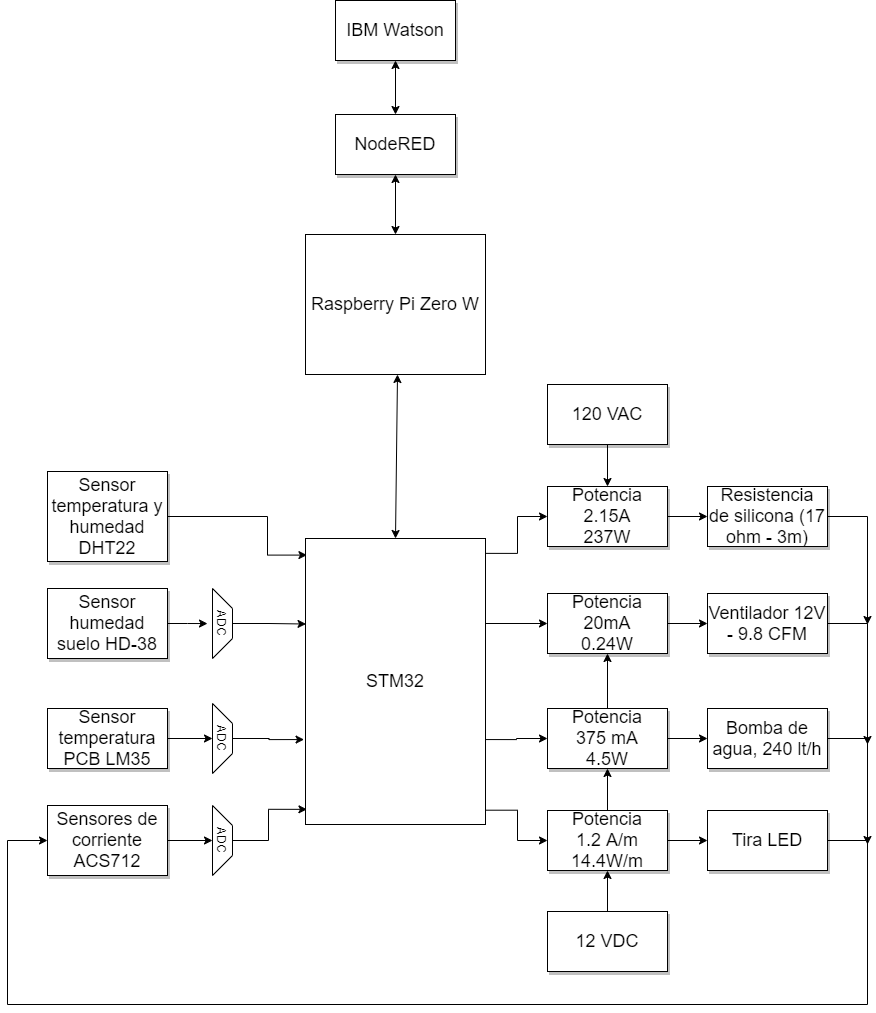

The diagram above was exported from draw.io. Its source (the exported page's mxGraphModel, read from the mxfile embedded in the PNG):
<mxGraphModel dx="1038" dy="580" grid="1" gridSize="10" guides="1" tooltips="1" connect="1" arrows="1" fold="1" page="1" pageScale="1.5" pageWidth="1169" pageHeight="826" background="#ffffff" math="0" shadow="0">
  <root>
    <mxCell id="0" style=";html=1;" />
    <mxCell id="1" style=";html=1;" parent="0" />
    <mxCell id="dRv3w9ErV4t2CiY7rbh_-24" style="edgeStyle=orthogonalEdgeStyle;rounded=0;orthogonalLoop=1;jettySize=auto;html=1;exitX=0.5;exitY=0;exitDx=0;exitDy=0;entryX=0.5;entryY=1;entryDx=0;entryDy=0;" parent="1" source="dRv3w9ErV4t2CiY7rbh_-16" target="dRv3w9ErV4t2CiY7rbh_-15" edge="1">
      <mxGeometry relative="1" as="geometry" />
    </mxCell>
    <mxCell id="O_2c1CGvPYR3k6567G5d-22" style="edgeStyle=orthogonalEdgeStyle;rounded=0;orthogonalLoop=1;jettySize=auto;html=1;exitX=1;exitY=0.5;exitDx=0;exitDy=0;" parent="1" source="3a17f1ce550125da-4" edge="1">
      <mxGeometry relative="1" as="geometry">
        <mxPoint x="1307" y="862" as="targetPoint" />
      </mxGeometry>
    </mxCell>
    <mxCell id="3a17f1ce550125da-4" value="Ventilador 12V - 9.8 CFM" style="whiteSpace=wrap;html=1;shadow=1;fontSize=18;" parent="1" vertex="1">
      <mxGeometry x="1147" y="711" width="120" height="60" as="geometry" />
    </mxCell>
    <mxCell id="O_2c1CGvPYR3k6567G5d-21" style="edgeStyle=orthogonalEdgeStyle;rounded=0;orthogonalLoop=1;jettySize=auto;html=1;exitX=1;exitY=0.5;exitDx=0;exitDy=0;" parent="1" source="3a17f1ce550125da-5" edge="1">
      <mxGeometry relative="1" as="geometry">
        <mxPoint x="1307" y="962" as="targetPoint" />
      </mxGeometry>
    </mxCell>
    <mxCell id="3a17f1ce550125da-5" value="Bomba de agua, 240 lt/h" style="whiteSpace=wrap;html=1;shadow=1;fontSize=18;" parent="1" vertex="1">
      <mxGeometry x="1147" y="826" width="120" height="60" as="geometry" />
    </mxCell>
    <mxCell id="O_2c1CGvPYR3k6567G5d-23" style="edgeStyle=orthogonalEdgeStyle;rounded=0;orthogonalLoop=1;jettySize=auto;html=1;exitX=1;exitY=0.5;exitDx=0;exitDy=0;" parent="1" source="3a17f1ce550125da-6" edge="1">
      <mxGeometry relative="1" as="geometry">
        <mxPoint x="1307" y="742" as="targetPoint" />
      </mxGeometry>
    </mxCell>
    <mxCell id="3a17f1ce550125da-6" value="Resistencia de silicona (17 ohm - 3m)" style="whiteSpace=wrap;html=1;shadow=1;fontSize=18;" parent="1" vertex="1">
      <mxGeometry x="1147" y="604" width="120" height="60" as="geometry" />
    </mxCell>
    <mxCell id="O_2c1CGvPYR3k6567G5d-20" style="edgeStyle=orthogonalEdgeStyle;rounded=0;orthogonalLoop=1;jettySize=auto;html=1;exitX=1;exitY=0.5;exitDx=0;exitDy=0;entryX=0;entryY=0.5;entryDx=0;entryDy=0;" parent="1" source="3a17f1ce550125da-7" target="dRv3w9ErV4t2CiY7rbh_-46" edge="1">
      <mxGeometry relative="1" as="geometry">
        <Array as="points">
          <mxPoint x="1307" y="958" />
          <mxPoint x="1307" y="1122" />
          <mxPoint x="447" y="1122" />
          <mxPoint x="447" y="958" />
        </Array>
      </mxGeometry>
    </mxCell>
    <mxCell id="3a17f1ce550125da-7" value="Tira LED" style="whiteSpace=wrap;html=1;shadow=1;fontSize=18;" parent="1" vertex="1">
      <mxGeometry x="1147" y="928" width="120" height="60" as="geometry" />
    </mxCell>
    <mxCell id="dRv3w9ErV4t2CiY7rbh_-38" style="edgeStyle=orthogonalEdgeStyle;rounded=0;orthogonalLoop=1;jettySize=auto;html=1;exitX=1;exitY=0.5;exitDx=0;exitDy=0;" parent="1" source="3a17f1ce550125da-9" edge="1">
      <mxGeometry relative="1" as="geometry">
        <mxPoint x="647" y="741.0588235294117" as="targetPoint" />
      </mxGeometry>
    </mxCell>
    <mxCell id="3a17f1ce550125da-9" value="Sensor humedad suelo HD-38" style="whiteSpace=wrap;html=1;shadow=1;fontSize=18;" parent="1" vertex="1">
      <mxGeometry x="487" y="706" width="120" height="70" as="geometry" />
    </mxCell>
    <mxCell id="O_2c1CGvPYR3k6567G5d-6" style="edgeStyle=orthogonalEdgeStyle;rounded=0;orthogonalLoop=1;jettySize=auto;html=1;exitX=1;exitY=0.5;exitDx=0;exitDy=0;entryX=0.008;entryY=0.058;entryDx=0;entryDy=0;entryPerimeter=0;" parent="1" source="dRv3w9ErV4t2CiY7rbh_-4" target="BEsJ3OrUn8KRoM-97_5C-1" edge="1">
      <mxGeometry relative="1" as="geometry">
        <Array as="points">
          <mxPoint x="707" y="634" />
          <mxPoint x="707" y="673" />
        </Array>
      </mxGeometry>
    </mxCell>
    <mxCell id="dRv3w9ErV4t2CiY7rbh_-4" value="Sensor temperatura y humedad DHT22" style="whiteSpace=wrap;html=1;shadow=1;fontSize=18;" parent="1" vertex="1">
      <mxGeometry x="487" y="589" width="120" height="90" as="geometry" />
    </mxCell>
    <mxCell id="dRv3w9ErV4t2CiY7rbh_-39" style="edgeStyle=orthogonalEdgeStyle;rounded=0;orthogonalLoop=1;jettySize=auto;html=1;exitX=1;exitY=0.5;exitDx=0;exitDy=0;entryX=0.5;entryY=1;entryDx=0;entryDy=0;" parent="1" source="dRv3w9ErV4t2CiY7rbh_-7" target="dRv3w9ErV4t2CiY7rbh_-12" edge="1">
      <mxGeometry relative="1" as="geometry" />
    </mxCell>
    <mxCell id="dRv3w9ErV4t2CiY7rbh_-7" value="Sensor temperatura PCB LM35" style="whiteSpace=wrap;html=1;shadow=1;fontSize=18;" parent="1" vertex="1">
      <mxGeometry x="487" y="826" width="120" height="60" as="geometry" />
    </mxCell>
    <mxCell id="O_2c1CGvPYR3k6567G5d-3" style="edgeStyle=orthogonalEdgeStyle;rounded=0;orthogonalLoop=1;jettySize=auto;html=1;exitX=0.5;exitY=0;exitDx=0;exitDy=0;entryX=0.003;entryY=0.299;entryDx=0;entryDy=0;entryPerimeter=0;" parent="1" source="dRv3w9ErV4t2CiY7rbh_-11" target="BEsJ3OrUn8KRoM-97_5C-1" edge="1">
      <mxGeometry relative="1" as="geometry" />
    </mxCell>
    <mxCell id="dRv3w9ErV4t2CiY7rbh_-11" value="ADC" style="shape=trapezoid;perimeter=trapezoidPerimeter;whiteSpace=wrap;html=1;fixedSize=1;rotation=90;" parent="1" vertex="1">
      <mxGeometry x="627" y="731" width="70" height="20" as="geometry" />
    </mxCell>
    <mxCell id="O_2c1CGvPYR3k6567G5d-4" style="edgeStyle=orthogonalEdgeStyle;rounded=0;orthogonalLoop=1;jettySize=auto;html=1;exitX=0.5;exitY=0;exitDx=0;exitDy=0;entryX=-0.008;entryY=0.703;entryDx=0;entryDy=0;entryPerimeter=0;" parent="1" source="dRv3w9ErV4t2CiY7rbh_-12" target="BEsJ3OrUn8KRoM-97_5C-1" edge="1">
      <mxGeometry relative="1" as="geometry" />
    </mxCell>
    <mxCell id="dRv3w9ErV4t2CiY7rbh_-12" value="ADC" style="shape=trapezoid;perimeter=trapezoidPerimeter;whiteSpace=wrap;html=1;fixedSize=1;rotation=90;" parent="1" vertex="1">
      <mxGeometry x="627" y="846" width="70" height="20" as="geometry" />
    </mxCell>
    <mxCell id="dRv3w9ErV4t2CiY7rbh_-35" style="edgeStyle=orthogonalEdgeStyle;rounded=0;orthogonalLoop=1;jettySize=auto;html=1;exitX=1;exitY=0.5;exitDx=0;exitDy=0;entryX=0;entryY=0.5;entryDx=0;entryDy=0;" parent="1" source="dRv3w9ErV4t2CiY7rbh_-15" target="3a17f1ce550125da-4" edge="1">
      <mxGeometry relative="1" as="geometry" />
    </mxCell>
    <mxCell id="dRv3w9ErV4t2CiY7rbh_-15" value="Potencia&lt;br&gt;20mA&lt;br&gt;0.24W" style="whiteSpace=wrap;html=1;shadow=1;fontSize=18;" parent="1" vertex="1">
      <mxGeometry x="987" y="711" width="120" height="60" as="geometry" />
    </mxCell>
    <mxCell id="dRv3w9ErV4t2CiY7rbh_-25" style="edgeStyle=orthogonalEdgeStyle;rounded=0;orthogonalLoop=1;jettySize=auto;html=1;exitX=0.5;exitY=0;exitDx=0;exitDy=0;entryX=0.5;entryY=1;entryDx=0;entryDy=0;" parent="1" source="dRv3w9ErV4t2CiY7rbh_-18" target="dRv3w9ErV4t2CiY7rbh_-16" edge="1">
      <mxGeometry relative="1" as="geometry" />
    </mxCell>
    <mxCell id="dRv3w9ErV4t2CiY7rbh_-36" style="edgeStyle=orthogonalEdgeStyle;rounded=0;orthogonalLoop=1;jettySize=auto;html=1;exitX=1;exitY=0.5;exitDx=0;exitDy=0;" parent="1" source="dRv3w9ErV4t2CiY7rbh_-16" target="3a17f1ce550125da-5" edge="1">
      <mxGeometry relative="1" as="geometry" />
    </mxCell>
    <mxCell id="dRv3w9ErV4t2CiY7rbh_-16" value="Potencia&lt;br&gt;375 mA&lt;br&gt;4.5W" style="whiteSpace=wrap;html=1;shadow=1;fontSize=18;" parent="1" vertex="1">
      <mxGeometry x="987" y="826" width="120" height="60" as="geometry" />
    </mxCell>
    <mxCell id="dRv3w9ErV4t2CiY7rbh_-32" style="edgeStyle=orthogonalEdgeStyle;rounded=0;orthogonalLoop=1;jettySize=auto;html=1;exitX=1;exitY=0.5;exitDx=0;exitDy=0;entryX=0;entryY=0.5;entryDx=0;entryDy=0;" parent="1" source="dRv3w9ErV4t2CiY7rbh_-17" target="3a17f1ce550125da-6" edge="1">
      <mxGeometry relative="1" as="geometry" />
    </mxCell>
    <mxCell id="dRv3w9ErV4t2CiY7rbh_-17" value="Potencia&lt;br&gt;2.15A&lt;br&gt;237W" style="whiteSpace=wrap;html=1;shadow=1;fontSize=18;" parent="1" vertex="1">
      <mxGeometry x="987" y="604" width="120" height="60" as="geometry" />
    </mxCell>
    <mxCell id="dRv3w9ErV4t2CiY7rbh_-37" style="edgeStyle=orthogonalEdgeStyle;rounded=0;orthogonalLoop=1;jettySize=auto;html=1;exitX=1;exitY=0.5;exitDx=0;exitDy=0;entryX=0;entryY=0.5;entryDx=0;entryDy=0;" parent="1" source="dRv3w9ErV4t2CiY7rbh_-18" target="3a17f1ce550125da-7" edge="1">
      <mxGeometry relative="1" as="geometry" />
    </mxCell>
    <mxCell id="dRv3w9ErV4t2CiY7rbh_-18" value="Potencia&lt;br&gt;1.2 A/m&lt;br&gt;14.4W/m" style="whiteSpace=wrap;html=1;shadow=1;fontSize=18;" parent="1" vertex="1">
      <mxGeometry x="987" y="928" width="120" height="60" as="geometry" />
    </mxCell>
    <mxCell id="O_2c1CGvPYR3k6567G5d-17" style="edgeStyle=orthogonalEdgeStyle;rounded=0;orthogonalLoop=1;jettySize=auto;html=1;" parent="1" source="dRv3w9ErV4t2CiY7rbh_-19" target="dRv3w9ErV4t2CiY7rbh_-17" edge="1">
      <mxGeometry relative="1" as="geometry" />
    </mxCell>
    <mxCell id="dRv3w9ErV4t2CiY7rbh_-19" value="120 VAC" style="whiteSpace=wrap;html=1;shadow=1;fontSize=18;" parent="1" vertex="1">
      <mxGeometry x="987" y="502" width="120" height="60" as="geometry" />
    </mxCell>
    <mxCell id="O_2c1CGvPYR3k6567G5d-2" style="edgeStyle=orthogonalEdgeStyle;rounded=0;orthogonalLoop=1;jettySize=auto;html=1;exitX=1;exitY=0.5;exitDx=0;exitDy=0;entryX=0.5;entryY=1;entryDx=0;entryDy=0;" parent="1" source="dRv3w9ErV4t2CiY7rbh_-46" target="O_2c1CGvPYR3k6567G5d-1" edge="1">
      <mxGeometry relative="1" as="geometry" />
    </mxCell>
    <mxCell id="dRv3w9ErV4t2CiY7rbh_-46" value="Sensores de corriente&lt;br&gt;ACS712" style="whiteSpace=wrap;html=1;shadow=1;fontSize=18;" parent="1" vertex="1">
      <mxGeometry x="487" y="923" width="120" height="70" as="geometry" />
    </mxCell>
    <mxCell id="O_2c1CGvPYR3k6567G5d-9" style="edgeStyle=orthogonalEdgeStyle;rounded=0;orthogonalLoop=1;jettySize=auto;html=1;exitX=1.002;exitY=0.052;exitDx=0;exitDy=0;exitPerimeter=0;entryX=0;entryY=0.5;entryDx=0;entryDy=0;" parent="1" source="BEsJ3OrUn8KRoM-97_5C-1" target="dRv3w9ErV4t2CiY7rbh_-17" edge="1">
      <mxGeometry relative="1" as="geometry">
        <Array as="points">
          <mxPoint x="957" y="671" />
          <mxPoint x="957" y="634" />
        </Array>
      </mxGeometry>
    </mxCell>
    <mxCell id="O_2c1CGvPYR3k6567G5d-10" style="edgeStyle=orthogonalEdgeStyle;rounded=0;orthogonalLoop=1;jettySize=auto;html=1;entryX=0;entryY=0.5;entryDx=0;entryDy=0;" parent="1" target="dRv3w9ErV4t2CiY7rbh_-15" edge="1">
      <mxGeometry relative="1" as="geometry">
        <mxPoint x="925" y="741" as="sourcePoint" />
      </mxGeometry>
    </mxCell>
    <mxCell id="O_2c1CGvPYR3k6567G5d-11" style="edgeStyle=orthogonalEdgeStyle;rounded=0;orthogonalLoop=1;jettySize=auto;html=1;exitX=1.002;exitY=0.703;exitDx=0;exitDy=0;entryX=0;entryY=0.5;entryDx=0;entryDy=0;exitPerimeter=0;" parent="1" source="BEsJ3OrUn8KRoM-97_5C-1" target="dRv3w9ErV4t2CiY7rbh_-16" edge="1">
      <mxGeometry relative="1" as="geometry" />
    </mxCell>
    <mxCell id="O_2c1CGvPYR3k6567G5d-13" style="edgeStyle=orthogonalEdgeStyle;rounded=0;orthogonalLoop=1;jettySize=auto;html=1;exitX=1.002;exitY=0.95;exitDx=0;exitDy=0;entryX=0;entryY=0.5;entryDx=0;entryDy=0;exitPerimeter=0;" parent="1" source="BEsJ3OrUn8KRoM-97_5C-1" target="dRv3w9ErV4t2CiY7rbh_-18" edge="1">
      <mxGeometry relative="1" as="geometry">
        <Array as="points">
          <mxPoint x="957" y="928" />
          <mxPoint x="957" y="958" />
        </Array>
      </mxGeometry>
    </mxCell>
    <object label="&lt;font style=&quot;font-size: 18px&quot;&gt;STM32&lt;/font&gt;" id="BEsJ3OrUn8KRoM-97_5C-1">
      <mxCell style="rounded=0;whiteSpace=wrap;html=1;glass=0;sketch=0;shadow=0;" parent="1" vertex="1">
        <mxGeometry x="745" y="656" width="180" height="286" as="geometry" />
      </mxCell>
    </object>
    <mxCell id="BEsJ3OrUn8KRoM-97_5C-2" value="&lt;font style=&quot;font-size: 18px&quot;&gt;Raspberry Pi Zero W&lt;/font&gt;" style="rounded=0;whiteSpace=wrap;html=1;" parent="1" vertex="1">
      <mxGeometry x="745" y="352" width="180" height="140" as="geometry" />
    </mxCell>
    <mxCell id="O_2c1CGvPYR3k6567G5d-5" style="edgeStyle=orthogonalEdgeStyle;rounded=0;orthogonalLoop=1;jettySize=auto;html=1;exitX=0.5;exitY=0;exitDx=0;exitDy=0;entryX=0.008;entryY=0.947;entryDx=0;entryDy=0;entryPerimeter=0;" parent="1" source="O_2c1CGvPYR3k6567G5d-1" target="BEsJ3OrUn8KRoM-97_5C-1" edge="1">
      <mxGeometry relative="1" as="geometry">
        <mxPoint x="741" y="927" as="targetPoint" />
        <Array as="points">
          <mxPoint x="708" y="958" />
          <mxPoint x="708" y="927" />
        </Array>
      </mxGeometry>
    </mxCell>
    <mxCell id="O_2c1CGvPYR3k6567G5d-1" value="ADC" style="shape=trapezoid;perimeter=trapezoidPerimeter;whiteSpace=wrap;html=1;fixedSize=1;rotation=90;" parent="1" vertex="1">
      <mxGeometry x="627" y="948" width="70" height="20" as="geometry" />
    </mxCell>
    <mxCell id="O_2c1CGvPYR3k6567G5d-16" style="edgeStyle=orthogonalEdgeStyle;rounded=0;orthogonalLoop=1;jettySize=auto;html=1;entryX=0.5;entryY=1;entryDx=0;entryDy=0;" parent="1" source="O_2c1CGvPYR3k6567G5d-7" target="dRv3w9ErV4t2CiY7rbh_-18" edge="1">
      <mxGeometry relative="1" as="geometry" />
    </mxCell>
    <mxCell id="O_2c1CGvPYR3k6567G5d-7" value="12 VDC" style="whiteSpace=wrap;html=1;shadow=1;fontSize=18;" parent="1" vertex="1">
      <mxGeometry x="987" y="1029" width="120" height="60" as="geometry" />
    </mxCell>
    <mxCell id="O_2c1CGvPYR3k6567G5d-19" value="" style="endArrow=classic;startArrow=classic;html=1;exitX=0.5;exitY=0;exitDx=0;exitDy=0;" parent="1" source="BEsJ3OrUn8KRoM-97_5C-1" edge="1">
      <mxGeometry width="50" height="50" relative="1" as="geometry">
        <mxPoint x="787" y="542" as="sourcePoint" />
        <mxPoint x="837" y="492" as="targetPoint" />
      </mxGeometry>
    </mxCell>
    <mxCell id="O_2c1CGvPYR3k6567G5d-24" value="NodeRED" style="whiteSpace=wrap;html=1;shadow=1;fontSize=18;" parent="1" vertex="1">
      <mxGeometry x="775" y="232" width="120" height="60" as="geometry" />
    </mxCell>
    <mxCell id="O_2c1CGvPYR3k6567G5d-28" value="" style="endArrow=classic;startArrow=classic;html=1;entryX=0.5;entryY=1;entryDx=0;entryDy=0;exitX=0.5;exitY=0;exitDx=0;exitDy=0;" parent="1" source="BEsJ3OrUn8KRoM-97_5C-2" target="O_2c1CGvPYR3k6567G5d-24" edge="1">
      <mxGeometry width="50" height="50" relative="1" as="geometry">
        <mxPoint x="787" y="522" as="sourcePoint" />
        <mxPoint x="837" y="472" as="targetPoint" />
      </mxGeometry>
    </mxCell>
    <mxCell id="yfEYpTJB9-zoPKQDOJup-1" value="IBM Watson" style="whiteSpace=wrap;html=1;shadow=1;fontSize=18;" parent="1" vertex="1">
      <mxGeometry x="775" y="118" width="120" height="60" as="geometry" />
    </mxCell>
    <mxCell id="yfEYpTJB9-zoPKQDOJup-2" value="" style="endArrow=classic;startArrow=classic;html=1;entryX=0.5;entryY=1;entryDx=0;entryDy=0;exitX=0.5;exitY=0;exitDx=0;exitDy=0;" parent="1" source="O_2c1CGvPYR3k6567G5d-24" target="yfEYpTJB9-zoPKQDOJup-1" edge="1">
      <mxGeometry width="50" height="50" relative="1" as="geometry">
        <mxPoint x="730" y="208" as="sourcePoint" />
        <mxPoint x="780" y="158" as="targetPoint" />
      </mxGeometry>
    </mxCell>
  </root>
</mxGraphModel>